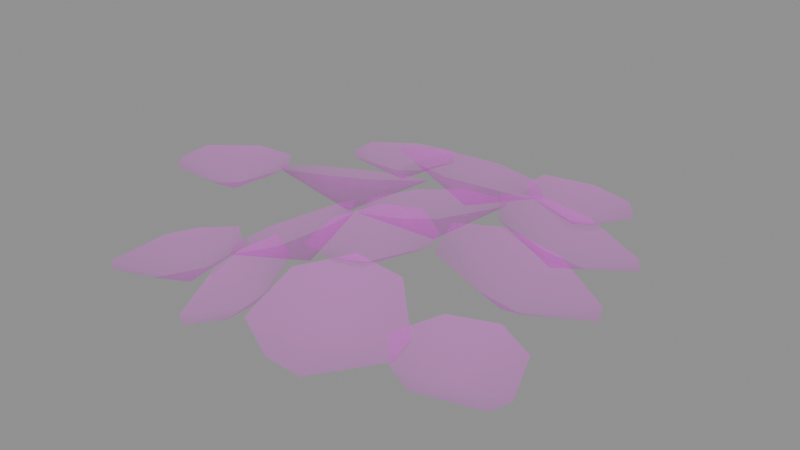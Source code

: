 # Source: plant_7_big.blend  (saved by Blender 5.1.30; exported with 4.5.12 LTS)
import bpy
from mathutils import Matrix  # noqa: F401  (used for matrix-valued properties, if any)

bpy.ops.wm.read_factory_settings(use_empty=True)
scene = bpy.context.scene
scene.name = 'Scene'

# ---- images (referenced by path relative to the original .blend; pixels are not part of the script)
import os
ASSET_DIR = os.environ.get("B2B_ASSET_DIR", "")  # directory of the original .blend (textures are referenced by path, not embedded)
HERE = os.path.dirname(os.path.abspath(__file__))  # packed textures are extracted next to this script under _unpacked/

def load_image(name, relpath, width, height, colorspace="sRGB"):
    """Load a texture the original file referenced (path relative to the .blend, or extracted next to this script)."""
    p = next((c for c in (os.path.join(HERE, relpath), os.path.join(ASSET_DIR, relpath)) if relpath and os.path.exists(c)), "")
    if p:
        img = bpy.data.images.load(p, check_existing=True)
        img.name = name
    else:  # same state as the original file: an image datablock whose file is absent (Cycles renders it pink)
        img = bpy.data.images.new(name, width, height)
        img.source = "FILE"
        img.filepath = "//" + (relpath or name)
    img.colorspace_settings.name = colorspace
    return img
img_leaves_png = load_image('Leaves.png', 'Leaves.png', 1024, 1024, 'sRGB')
img_leaves_png_001 = load_image('Leaves.png.001', 'Leaves.png', 1024, 1024, 'Non-Color')

# ---- materials (node trees are filled in below, after node groups)
mat_leaves = bpy.data.materials.new('Leaves')
mat_leaves.use_transparency_overlap = False
mat_leaves.show_transparent_back = False
mat_leaves.roughness = 1.0

# ---- material node trees
mat_leaves.use_nodes = True; mat_leaves.node_tree.nodes.clear()
_N = mat_leaves.node_tree.nodes; _L = mat_leaves.node_tree.links
n0 = _N.new('ShaderNodeBsdfPrincipled'); n0.name = 'Principled BSDF'; n0.location = (-200, 100)
n0.inputs[2].default_value = 1.0
n1 = _N.new('ShaderNodeOutputMaterial'); n1.name = 'Material Output'; n1.location = (200, 100)
n2 = _N.new('ShaderNodeNormalMap'); n2.name = 'Normal Map'; n2.location = (-600, -600)
n2.label = 'Normal/Map'
n2.inputs[0].default_value = 0.0
n3 = _N.new('ShaderNodeTexImage'); n3.name = 'Image Texture'; n3.location = (-600, 300)
n3.image = img_leaves_png
n4 = _N.new('ShaderNodeTexImage'); n4.name = 'Image Texture.001'; n4.location = (-600, -300)
n4.image = img_leaves_png_001
_L.new(n0.outputs[0], n1.inputs[0])
_L.new(n2.outputs[0], n0.inputs[5])
_L.new(n3.outputs[0], n0.inputs[0])
_L.new(n4.outputs[0], n0.inputs[4])
n1.is_active_output = True

# ---- meshes
me_plane_079 = bpy.data.meshes.new('Plane.079')
me_plane_079.from_pydata([(-0.2284, 0.1861, 0.1915), (-0.0818, 0.02051, 0.2609), (-0.3073, 0.1862, 0.1541), (-0.4482, 0.05624, 0.08735), (-0.1437, -0.2116, 0.2316), (-0.0818, -0.08668, 0.2609), (-0.3264, -0.2116, 0.145), (-0.4482, -0.09462, 0.08735), (-0.2138, -0.01942, 0.08367), (0.1754, 0.3574, 0.2329), (0.1135, 0.1358, 0.2607), (0.1328, 0.4307, 0.2121), (-0.05443, 0.4943, 0.1664), (-0.1182, 0.07334, 0.2291), (0.02195, 0.08038, 0.2536), (-0.2171, 0.243, 0.181), (-0.1832, 0.4164, 0.1565), (0.002297, 0.2611, 0.1111), (0.5997, 0.168, 0.1199), (0.5198, -0.05746, 0.2138), (0.5585, 0.2549, 0.1075), (0.3619, 0.3591, 0.1413), (0.268, -0.07974, 0.3037), (0.4184, -0.09918, 0.2598), (0.1724, 0.1211, 0.2752), (0.2193, 0.3004, 0.2061), (0.355, 0.08945, 0.09842), (0.3532, -0.3382, 0.1556), (0.216, -0.4989, 0.1409), (0.348, -0.2623, 0.1796), (0.2231, -0.1422, 0.2457), (0.005834, -0.4669, 0.2015), (0.1209, -0.5116, 0.1602), (-0.006457, -0.2912, 0.257), (0.08918, -0.1602, 0.2729), (0.1473, -0.3075, 0.1133), (0.2427, -0.06056, 0.3014), (0.1507, -0.2176, 0.2906), (0.2248, 0.005743, 0.3026), (0.09413, 0.09736, 0.2982), (-0.03925, -0.2131, 0.2798), (0.06948, -0.2395, 0.2852), (-0.08095, -0.05971, 0.2799), (-0.02014, 0.06644, 0.2905), (0.08489, -0.07482, 0.21), (-0.2475, -0.4607, 0.1046), (-0.3027, -0.2889, 0.1474), (-0.1887, -0.4972, 0.1145), (-0.04116, -0.4801, 0.1803), (-0.1808, -0.1712, 0.241), (-0.2678, -0.2214, 0.187), (-0.04452, -0.2553, 0.264), (0.008086, -0.385, 0.2361), (-0.1289, -0.3175, 0.1117), (-0.1682, 0.4467, 0.1772), (-0.1796, 0.2051, 0.2641), (-0.2333, 0.5098, 0.1432), (-0.454, 0.5243, 0.1012), (-0.4168, 0.07972, 0.2708), (-0.2655, 0.1244, 0.2795), (-0.5679, 0.2255, 0.1921), (-0.5748, 0.4107, 0.1229), (-0.3398, 0.2766, 0.08723), (0.5183, 0.5372, 0.07188), (0.4715, 0.3059, 0.1627), (0.4663, 0.6162, 0.06032), (0.2606, 0.6905, 0.09437), (0.2294, 0.2491, 0.2511), (0.3786, 0.2511, 0.2077), (0.1088, 0.4318, 0.2245), (0.1298, 0.6133, 0.1577), (0.2908, 0.4273, 0.05031), (0.1119, 0.5629, 0.1625), (-0.07466, 0.4075, 0.2328), (0.1158, 0.653, 0.1319), (-0.01866, 0.8233, 0.08781), (-0.3236, 0.495, 0.2276), (-0.191, 0.4152, 0.2415), (-0.315, 0.7036, 0.1568), (-0.1824, 0.8342, 0.1001), (-0.1201, 0.576, 0.06087), (-0.4481, -0.1481, 0.3014), (-0.6288, -0.1269, 0.2906), (-0.3946, -0.105, 0.3026), (-0.3631, 0.05139, 0.2982), (-0.7011, 0.04881, 0.2798), (-0.6815, -0.06136, 0.2852), (-0.5773, 0.1486, 0.2799), (-0.4374, 0.1436, 0.2905), (-0.5245, -0.00932, 0.21), (-0.5539, -0.4317, 0.1419), (-0.5757, -0.2297, 0.1322), (-0.4952, -0.4784, 0.1547), (-0.3217, -0.4706, 0.1889), (-0.4072, -0.104, 0.1622), (-0.5192, -0.1548, 0.1414), (-0.2699, -0.2115, 0.1892), (-0.2422, -0.3652, 0.2018), (-0.3894, -0.305, 0.07782), (0.587, -0.2858, 0.09817), (0.4246, -0.3649, 0.1228), (0.6098, -0.221, 0.0998), (0.5557, -0.07291, 0.1245), (0.2738, -0.2561, 0.163), (0.3467, -0.3381, 0.1408), (0.3255, -0.1058, 0.1643), (0.4461, -0.03526, 0.1498), (0.4305, -0.2025, 0.05361), (-0.3129, 0.4708, 0.1632), (-0.4944, 0.4835, 0.1517), (-0.2613, 0.516, 0.1612), (-0.2365, 0.6729, 0.1455), (-0.574, 0.6548, 0.1286), (-0.5498, 0.5462, 0.1418), (-0.4546, 0.7595, 0.1212), (-0.3146, 0.7611, 0.1315), (-0.3952, 0.5993, 0.06248), (0.2774, 0.5444, 0.1493), (0.09994, 0.5833, 0.1644), (0.3341, 0.5817, 0.1386), (0.3784, 0.7333, 0.1158), (0.04305, 0.7642, 0.1493), (0.05315, 0.6533, 0.1613), (0.1737, 0.8505, 0.1219), (0.3125, 0.8319, 0.1114), (0.2002, 0.6834, 0.05885)], [], [(4, 5, 8), (3, 7, 8), (5, 1, 8), (7, 6, 8), (1, 0, 8), (6, 4, 8), (2, 3, 8), (0, 2, 8), (13, 14, 17), (12, 16, 17), (14, 10, 17), (16, 15, 17), (10, 9, 17), (15, 13, 17), (11, 12, 17), (9, 11, 17), (22, 23, 26), (21, 25, 26), (23, 19, 26), (25, 24, 26), (19, 18, 26), (24, 22, 26), (20, 21, 26), (18, 20, 26), (31, 32, 35), (30, 34, 35), (32, 28, 35), (34, 33, 35), (28, 27, 35), (33, 31, 35), (29, 30, 35), (27, 29, 35), (40, 41, 44), (39, 43, 44), (41, 37, 44), (43, 42, 44), (37, 36, 44), (42, 40, 44), (38, 39, 44), (36, 38, 44), (49, 50, 53), (48, 52, 53), (50, 46, 53), (52, 51, 53), (46, 45, 53), (51, 49, 53), (47, 48, 53), (45, 47, 53), (58, 59, 62), (57, 61, 62), (59, 55, 62), (61, 60, 62), (55, 54, 62), (60, 58, 62), (56, 57, 62), (54, 56, 62), (67, 68, 71), (66, 70, 71), (68, 64, 71), (70, 69, 71), (64, 63, 71), (69, 67, 71), (65, 66, 71), (63, 65, 71), (76, 77, 80), (75, 79, 80), (77, 73, 80), (79, 78, 80), (73, 72, 80), (78, 76, 80), (74, 75, 80), (72, 74, 80), (85, 86, 89), (84, 88, 89), (86, 82, 89), (88, 87, 89), (82, 81, 89), (87, 85, 89), (83, 84, 89), (81, 83, 89), (94, 95, 98), (93, 97, 98), (95, 91, 98), (97, 96, 98), (91, 90, 98), (96, 94, 98), (92, 93, 98), (90, 92, 98), (103, 104, 107), (102, 106, 107), (104, 100, 107), (106, 105, 107), (100, 99, 107), (105, 103, 107), (101, 102, 107), (99, 101, 107), (112, 113, 116), (111, 115, 116), (113, 109, 116), (115, 114, 116), (109, 108, 116), (114, 112, 116), (110, 111, 116), (108, 110, 116), (121, 122, 125), (120, 124, 125), (122, 118, 125), (124, 123, 125), (118, 117, 125), (123, 121, 125), (119, 120, 125), (117, 119, 125)])
me_plane_079.polygons.foreach_set('use_smooth', [True] * 112)
_uv = me_plane_079.uv_layers.new(name='UVMap')
_uv.uv.foreach_set('vector', [0.6704, 0.1495, 0.7169, 0.1637, 0.6851, 0.2266, 0.6517, 0.2951, 0.6158, 0.2582, 0.6851, 0.2266, 0.7169, 0.1637, 0.7424, 0.1899, 0.6851, 0.2266, 0.6158, 0.2582, 0.621, 0.1975, 0.6851, 0.2266, 0.7424, 0.1899, 0.7421, 0.269, 0.6851, 0.2266, 0.621, 0.1975, 0.6704, 0.1495, 0.6851, 0.2266, 0.7207, 0.2898, 0.6517, 0.2951, 0.6851, 0.2266, 0.7421, 0.269, 0.7207, 0.2898, 0.6851, 0.2266, 0.6704, 0.1495, 0.7169, 0.1637, 0.6851, 0.2266, 0.6517, 0.2951, 0.6158, 0.2582, 0.6851, 0.2266, 0.7169, 0.1637, 0.7424, 0.1899, 0.6851, 0.2266, 0.6158, 0.2582, 0.621, 0.1975, 0.6851, 0.2266, 0.7424, 0.1899, 0.7421, 0.269, 0.6851, 0.2266, 0.621, 0.1975, 0.6704, 0.1495, 0.6851, 0.2266, 0.7207, 0.2898, 0.6517, 0.2951, 0.6851, 0.2266, 0.7421, 0.269, 0.7207, 0.2898, 0.6851, 0.2266, 0.6704, 0.1495, 0.7169, 0.1637, 0.6851, 0.2266, 0.6517, 0.2951, 0.6158, 0.2582, 0.6851, 0.2266, 0.7169, 0.1637, 0.7424, 0.1899, 0.6851, 0.2266, 0.6158, 0.2582, 0.621, 0.1975, 0.6851, 0.2266, 0.7424, 0.1899, 0.7421, 0.269, 0.6851, 0.2266, 0.621, 0.1975, 0.6704, 0.1495, 0.6851, 0.2266, 0.7207, 0.2898, 0.6517, 0.2951, 0.6851, 0.2266, 0.7421, 0.269, 0.7207, 0.2898, 0.6851, 0.2266, 0.6704, 0.1495, 0.7169, 0.1637, 0.6851, 0.2266, 0.6517, 0.2951, 0.6158, 0.2582, 0.6851, 0.2266, 0.7169, 0.1637, 0.7424, 0.1899, 0.6851, 0.2266, 0.6158, 0.2582, 0.621, 0.1975, 0.6851, 0.2266, 0.7424, 0.1899, 0.7421, 0.269, 0.6851, 0.2266, 0.621, 0.1975, 0.6704, 0.1495, 0.6851, 0.2266, 0.7207, 0.2898, 0.6517, 0.2951, 0.6851, 0.2266, 0.7421, 0.269, 0.7207, 0.2898, 0.6851, 0.2266, 0.6704, 0.1495, 0.7169, 0.1637, 0.6851, 0.2266, 0.6517, 0.2951, 0.6158, 0.2582, 0.6851, 0.2266, 0.7169, 0.1637, 0.7424, 0.1899, 0.6851, 0.2266, 0.6158, 0.2582, 0.621, 0.1975, 0.6851, 0.2266, 0.7424, 0.1899, 0.7421, 0.269, 0.6851, 0.2266, 0.621, 0.1975, 0.6704, 0.1495, 0.6851, 0.2266, 0.7207, 0.2898, 0.6517, 0.2951, 0.6851, 0.2266, 0.7421, 0.269, 0.7207, 0.2898, 0.6851, 0.2266, 0.6704, 0.1495, 0.7169, 0.1637, 0.6851, 0.2266, 0.6517, 0.2951, 0.6158, 0.2582, 0.6851, 0.2266, 0.7169, 0.1637, 0.7424, 0.1899, 0.6851, 0.2266, 0.6158, 0.2582, 0.621, 0.1975, 0.6851, 0.2266, 0.7424, 0.1899, 0.7421, 0.269, 0.6851, 0.2266, 0.621, 0.1975, 0.6704, 0.1495, 0.6851, 0.2266, 0.7207, 0.2898, 0.6517, 0.2951, 0.6851, 0.2266, 0.7421, 0.269, 0.7207, 0.2898, 0.6851, 0.2266, 0.6704, 0.1495, 0.7169, 0.1637, 0.6851, 0.2266, 0.6517, 0.2951, 0.6158, 0.2582, 0.6851, 0.2266, 0.7169, 0.1637, 0.7424, 0.1899, 0.6851, 0.2266, 0.6158, 0.2582, 0.621, 0.1975, 0.6851, 0.2266, 0.7424, 0.1899, 0.7421, 0.269, 0.6851, 0.2266, 0.621, 0.1975, 0.6704, 0.1495, 0.6851, 0.2266, 0.7207, 0.2898, 0.6517, 0.2951, 0.6851, 0.2266, 0.7421, 0.269, 0.7207, 0.2898, 0.6851, 0.2266, 0.6704, 0.1495, 0.7169, 0.1637, 0.6851, 0.2266, 0.6517, 0.2951, 0.6158, 0.2582, 0.6851, 0.2266, 0.7169, 0.1637, 0.7424, 0.1899, 0.6851, 0.2266, 0.6158, 0.2582, 0.621, 0.1975, 0.6851, 0.2266, 0.7424, 0.1899, 0.7421, 0.269, 0.6851, 0.2266, 0.621, 0.1975, 0.6704, 0.1495, 0.6851, 0.2266, 0.7207, 0.2898, 0.6517, 0.2951, 0.6851, 0.2266, 0.7421, 0.269, 0.7207, 0.2898, 0.6851, 0.2266, 0.6704, 0.1495, 0.7169, 0.1637, 0.6851, 0.2266, 0.6517, 0.2951, 0.6158, 0.2582, 0.6851, 0.2266, 0.7169, 0.1637, 0.7424, 0.1899, 0.6851, 0.2266, 0.6158, 0.2582, 0.621, 0.1975, 0.6851, 0.2266, 0.7424, 0.1899, 0.7421, 0.269, 0.6851, 0.2266, 0.621, 0.1975, 0.6704, 0.1495, 0.6851, 0.2266, 0.7207, 0.2898, 0.6517, 0.2951, 0.6851, 0.2266, 0.7421, 0.269, 0.7207, 0.2898, 0.6851, 0.2266, 0.6704, 0.1495, 0.7169, 0.1637, 0.6851, 0.2266, 0.6517, 0.2951, 0.6158, 0.2582, 0.6851, 0.2266, 0.7169, 0.1637, 0.7424, 0.1899, 0.6851, 0.2266, 0.6158, 0.2582, 0.621, 0.1975, 0.6851, 0.2266, 0.7424, 0.1899, 0.7421, 0.269, 0.6851, 0.2266, 0.621, 0.1975, 0.6704, 0.1495, 0.6851, 0.2266, 0.7207, 0.2898, 0.6517, 0.2951, 0.6851, 0.2266, 0.7421, 0.269, 0.7207, 0.2898, 0.6851, 0.2266, 0.6704, 0.1495, 0.7169, 0.1637, 0.6851, 0.2266, 0.6517, 0.2951, 0.6158, 0.2582, 0.6851, 0.2266, 0.7169, 0.1637, 0.7424, 0.1899, 0.6851, 0.2266, 0.6158, 0.2582, 0.621, 0.1975, 0.6851, 0.2266, 0.7424, 0.1899, 0.7421, 0.269, 0.6851, 0.2266, 0.621, 0.1975, 0.6704, 0.1495, 0.6851, 0.2266, 0.7207, 0.2898, 0.6517, 0.2951, 0.6851, 0.2266, 0.7421, 0.269, 0.7207, 0.2898, 0.6851, 0.2266, 0.6704, 0.1495, 0.7169, 0.1637, 0.6851, 0.2266, 0.6517, 0.2951, 0.6158, 0.2582, 0.6851, 0.2266, 0.7169, 0.1637, 0.7424, 0.1899, 0.6851, 0.2266, 0.6158, 0.2582, 0.621, 0.1975, 0.6851, 0.2266, 0.7424, 0.1899, 0.7421, 0.269, 0.6851, 0.2266, 0.621, 0.1975, 0.6704, 0.1495, 0.6851, 0.2266, 0.7207, 0.2898, 0.6517, 0.2951, 0.6851, 0.2266, 0.7421, 0.269, 0.7207, 0.2898, 0.6851, 0.2266, 0.6704, 0.1495, 0.7169, 0.1637, 0.6851, 0.2266, 0.6517, 0.2951, 0.6158, 0.2582, 0.6851, 0.2266, 0.7169, 0.1637, 0.7424, 0.1899, 0.6851, 0.2266, 0.6158, 0.2582, 0.621, 0.1975, 0.6851, 0.2266, 0.7424, 0.1899, 0.7421, 0.269, 0.6851, 0.2266, 0.621, 0.1975, 0.6704, 0.1495, 0.6851, 0.2266, 0.7207, 0.2898, 0.6517, 0.2951, 0.6851, 0.2266, 0.7421, 0.269, 0.7207, 0.2898, 0.6851, 0.2266, 0.6704, 0.1495, 0.7169, 0.1637, 0.6851, 0.2266, 0.6517, 0.2951, 0.6158, 0.2582, 0.6851, 0.2266, 0.7169, 0.1637, 0.7424, 0.1899, 0.6851, 0.2266, 0.6158, 0.2582, 0.621, 0.1975, 0.6851, 0.2266, 0.7424, 0.1899, 0.7421, 0.269, 0.6851, 0.2266, 0.621, 0.1975, 0.6704, 0.1495, 0.6851, 0.2266, 0.7207, 0.2898, 0.6517, 0.2951, 0.6851, 0.2266, 0.7421, 0.269, 0.7207, 0.2898, 0.6851, 0.2266])
me_plane_079.materials.append(mat_leaves)
me_plane_079.update()
me_plane_079.normals_split_custom_set([tuple(v) for v in zip(*[iter([-0.5828, 0.3515, 0.7327, -0.7751, 0.1157, 0.6212, -0.4435, -0.01361, 0.8962, -0.04024, -0.1725, 0.9842, -0.03888, 0.1693, 0.9848, -0.4435, -0.01361, 0.8962, -0.7751, 0.1157, 0.6212, -0.7734, -0.1629, 0.6127, -0.4435, -0.01361, 0.8962, -0.03888, 0.1693, 0.9848, -0.2398, 0.42, 0.8753, -0.4435, -0.01361, 0.8962, -0.7734, -0.1629, 0.6127, -0.5255, -0.4242, 0.7375, -0.4435, -0.01361, 0.8962, -0.2398, 0.42, 0.8753, -0.5828, 0.3515, 0.7327, -0.4435, -0.01361, 0.8962, -0.2549, -0.4149, 0.8734, -0.04024, -0.1725, 0.9842, -0.4435, -0.01361, 0.8962, -0.5255, -0.4242, 0.7375, -0.2549, -0.4149, 0.8734, -0.4435, -0.01361, 0.8962, 0.03353, 0.5164, 0.8557, -0.2729, 0.5773, 0.7696, -0.198, 0.1785, 0.9638, -0.1203, -0.2568, 0.9589, 0.1723, -0.08148, 0.9817, -0.198, 0.1785, 0.9638, -0.2729, 0.5773, 0.7696, -0.5103, 0.4336, 0.7427, -0.198, 0.1785, 0.9638, 0.1723, -0.08148, 0.9817, 0.2768, 0.2374, 0.9311, -0.198, 0.1785, 0.9638, -0.5103, 0.4336, 0.7427, -0.5987, 0.06704, 0.7982, -0.198, 0.1785, 0.9638, 0.2768, 0.2374, 0.9311, 0.03353, 0.5164, 0.8557, -0.198, 0.1785, 0.9638, -0.444, -0.1809, 0.8776, -0.1203, -0.2568, 0.9589, -0.198, 0.1785, 0.9638, -0.5987, 0.06704, 0.7982, -0.444, -0.1809, 0.8776, -0.198, 0.1785, 0.9638, 0.4843, 0.5633, 0.6695, 0.1833, 0.6739, 0.7157, 0.2831, 0.2838, 0.9161, 0.2909, -0.1575, 0.9437, 0.583, -0.03891, 0.8115, 0.2831, 0.2838, 0.9161, 0.1833, 0.6739, 0.7157, -0.0578, 0.5757, 0.8156, 0.2831, 0.2838, 0.9161, 0.583, -0.03891, 0.8115, 0.6954, 0.2501, 0.6737, 0.2831, 0.2838, 0.9161, -0.0578, 0.5757, 0.8156, -0.1602, 0.2374, 0.9581, 0.2831, 0.2838, 0.9161, 0.6954, 0.2501, 0.6737, 0.4843, 0.5633, 0.6695, 0.2831, 0.2838, 0.9161, -0.02121, -0.02861, 0.9994, 0.2909, -0.1575, 0.9437, 0.2831, 0.2838, 0.9161, -0.1602, 0.2374, 0.9581, -0.02121, -0.02861, 0.9994, 0.2831, 0.2838, 0.9161, 0.534, -0.005802, 0.8455, 0.286, 0.1795, 0.9413, 0.2122, -0.2642, 0.9408, 0.06346, -0.6415, 0.7645, 0.3957, -0.5985, 0.6966, 0.2122, -0.2642, 0.9408, 0.286, 0.1795, 0.9413, 0.01313, 0.1476, 0.989, 0.2122, -0.2642, 0.9408, 0.3957, -0.5985, 0.6966, 0.6211, -0.3449, 0.7037, 0.2122, -0.2642, 0.9408, 0.01313, 0.1476, 0.989, -0.2207, -0.1523, 0.9634, 0.2122, -0.2642, 0.9408, 0.6211, -0.3449, 0.7037, 0.534, -0.005802, 0.8455, 0.2122, -0.2642, 0.9408, -0.1901, -0.4411, 0.8771, 0.06346, -0.6415, 0.7645, 0.2122, -0.2642, 0.9408, -0.2207, -0.1523, 0.9634, -0.1901, -0.4411, 0.8771, 0.2122, -0.2642, 0.9408, 0.2229, 0.272, 0.9361, -0.05422, 0.4187, 0.9065, -0.07934, -0.02115, 0.9966, -0.1177, -0.4476, 0.8865, 0.204, -0.3655, 0.9082, -0.07934, -0.02115, 0.9966, -0.05422, 0.4187, 0.9065, -0.3227, 0.3484, 0.88, -0.07934, -0.02115, 0.9966, 0.204, -0.3655, 0.9082, 0.3816, -0.0739, 0.9214, -0.07934, -0.02115, 0.9966, -0.3227, 0.3484, 0.88, -0.502, 0.01238, 0.8648, -0.07934, -0.02115, 0.9966, 0.3816, -0.0739, 0.9214, 0.2229, 0.272, 0.9361, -0.07934, -0.02115, 0.9966, -0.4141, -0.2775, 0.8669, -0.1177, -0.4476, 0.8865, -0.07934, -0.02115, 0.9966, -0.502, 0.01238, 0.8648, -0.4141, -0.2775, 0.8669, -0.07934, -0.02115, 0.9966, -0.2853, -0.6895, 0.6658, 0.004033, -0.6129, 0.7901, -0.3324, -0.3294, 0.8838, -0.5734, 0.03564, 0.8185, -0.7141, -0.2327, 0.6602, -0.3324, -0.3294, 0.8838, 0.004033, -0.6129, 0.7901, 0.1224, -0.3918, 0.9119, -0.3324, -0.3294, 0.8838, -0.7141, -0.2327, 0.6602, -0.6194, -0.5445, 0.5656, -0.3324, -0.3294, 0.8838, 0.1224, -0.3918, 0.9119, -0.007096, -0.0441, 0.999, -0.3324, -0.3294, 0.8838, -0.6194, -0.5445, 0.5656, -0.2853, -0.6895, 0.6658, -0.3324, -0.3294, 0.8838, -0.2682, 0.1037, 0.9577, -0.5734, 0.03564, 0.8185, -0.3324, -0.3294, 0.8838, -0.007096, -0.0441, 0.999, -0.2682, 0.1037, 0.9577, -0.3324, -0.3294, 0.8838, -0.02983, 0.6878, 0.7252, -0.3467, 0.6656, 0.6609, -0.1752, 0.3426, 0.923, -0.00474, -0.05844, 0.9983, 0.2433, 0.1727, 0.9545, -0.1752, 0.3426, 0.923, -0.3467, 0.6656, 0.6609, -0.5482, 0.4748, 0.6885, -0.1752, 0.3426, 0.923, 0.2433, 0.1727, 0.9545, 0.2725, 0.487, 0.8298, -0.1752, 0.3426, 0.923, -0.5482, 0.4748, 0.6885, -0.551, 0.1193, 0.826, -0.1752, 0.3426, 0.923, 0.2725, 0.487, 0.8298, -0.02983, 0.6878, 0.7252, -0.1752, 0.3426, 0.923, -0.3414, -0.06885, 0.9374, -0.00474, -0.05844, 0.9983, -0.1752, 0.3426, 0.923, -0.551, 0.1193, 0.826, -0.3414, -0.06885, 0.9374, -0.1752, 0.3426, 0.923, 0.4019, 0.6205, 0.6733, 0.08847, 0.6879, 0.7204, 0.2419, 0.3141, 0.9181, 0.3112, -0.1221, 0.9425, 0.5838, 0.03702, 0.8111, 0.2419, 0.3141, 0.9181, 0.08847, 0.6879, 0.7204, -0.1364, 0.5563, 0.8197, 0.2419, 0.3141, 0.9181, 0.5838, 0.03702, 0.8111, 0.6547, 0.3398, 0.6752, 0.2419, 0.3141, 0.9181, -0.1364, 0.5563, 0.8197, -0.1905, 0.206, 0.9598, 0.2419, 0.3141, 0.9181, 0.6547, 0.3398, 0.6752, 0.4019, 0.6205, 0.6733, 0.2419, 0.3141, 0.9181, -0.01578, -0.03828, 0.9991, 0.3112, -0.1221, 0.9425, 0.2419, 0.3141, 0.9181, -0.1905, 0.206, 0.9598, -0.01578, -0.03828, 0.9991, 0.2419, 0.3141, 0.9181, 0.4417, 0.4669, 0.7661, 0.2141, 0.6864, 0.695, 0.07889, 0.3337, 0.9394, -0.1034, -0.06572, 0.9925, 0.2367, -0.08979, 0.9674, 0.07889, 0.3337, 0.9394, 0.2141, 0.6864, 0.695, -0.0639, 0.7041, 0.7072, 0.07889, 0.3337, 0.9394, 0.2367, -0.08979, 0.9674, 0.4938, 0.1056, 0.8631, 0.07889, 0.3337, 0.9394, -0.0639, 0.7041, 0.7072, -0.334, 0.461, 0.8221, 0.07889, 0.3337, 0.9394, 0.4938, 0.1056, 0.8631, 0.4417, 0.4669, 0.7661, 0.07889, 0.3337, 0.9394, -0.336, 0.1762, 0.9252, -0.1034, -0.06572, 0.9925, 0.07889, 0.3337, 0.9394, -0.334, 0.461, 0.8221, -0.336, 0.1762, 0.9252, 0.07889, 0.3337, 0.9394, 0.3386, -0.09487, 0.9361, 0.3617, 0.2179, 0.9065, -0.05124, 0.06416, 0.9966, -0.4571, -0.07199, 0.8865, -0.2528, -0.3337, 0.9082, -0.05124, 0.06416, 0.9966, 0.3617, 0.2179, 0.9065, 0.1894, 0.4355, 0.88, -0.05124, 0.06416, 0.9966, -0.2528, -0.3337, 0.9082, 0.08561, -0.3791, 0.9214, -0.05124, 0.06416, 0.9966, 0.1894, 0.4355, 0.88, -0.1903, 0.4646, 0.8648, -0.05124, 0.06416, 0.9966, 0.08561, -0.3791, 0.9214, 0.3386, -0.09487, 0.9361, -0.05124, 0.06416, 0.9966, -0.4205, 0.2677, 0.8669, -0.4571, -0.07199, 0.8865, -0.05124, 0.06416, 0.9966, -0.1903, 0.4646, 0.8648, -0.4205, 0.2677, 0.8669, -0.05124, 0.06416, 0.9966, -0.2075, -0.3945, 0.8952, 0.09031, -0.321, 0.9428, -0.2102, 0.02061, 0.9774, -0.3703, 0.4083, 0.8344, -0.602, 0.1457, 0.7851, -0.2102, 0.02061, 0.9774, 0.09031, -0.321, 0.9428, 0.24, -0.1031, 0.9653, -0.2102, 0.02061, 0.9774, -0.602, 0.1457, 0.7851, -0.5645, -0.2251, 0.7942, -0.2102, 0.02061, 0.9774, 0.24, -0.1031, 0.9653, 0.1822, 0.2448, 0.9523, -0.2102, 0.02061, 0.9774, -0.5645, -0.2251, 0.7942, -0.2075, -0.3945, 0.8952, -0.2102, 0.02061, 0.9774, -0.03787, 0.4244, 0.9047, -0.3703, 0.4083, 0.8344, -0.2102, 0.02061, 0.9774, 0.1822, 0.2448, 0.9523, -0.03787, 0.4244, 0.9047, -0.2102, 0.02061, 0.9774, 0.5692, 0.01403, 0.8221, 0.423, 0.2906, 0.8583, 0.1835, -0.06983, 0.9805, -0.1109, -0.3926, 0.913, 0.1949, -0.5028, 0.8421, 0.1835, -0.06983, 0.9805, 0.423, 0.2906, 0.8583, 0.1645, 0.3818, 0.9095, 0.1835, -0.06983, 0.9805, 0.1949, -0.5028, 0.8421, 0.5001, -0.3589, 0.7881, 0.1835, -0.06983, 0.9805, 0.1645, 0.3818, 0.9095, -0.167, 0.2022, 0.965, 0.1835, -0.06983, 0.9805, 0.5001, -0.3589, 0.7881, 0.5692, 0.01403, 0.8221, 0.1835, -0.06983, 0.9805, -0.257, -0.08704, 0.9625, -0.1109, -0.3926, 0.913, 0.1835, -0.06983, 0.9805, -0.167, 0.2022, 0.965, -0.257, -0.08704, 0.9625, 0.1835, -0.06983, 0.9805, 0.3431, -0.01348, 0.9392, 0.3529, 0.297, 0.8873, -0.05306, 0.1329, 0.9897, -0.4529, -0.02782, 0.8911, -0.2376, -0.2784, 0.9306, -0.05306, 0.1329, 0.9897, 0.3529, 0.297, 0.8873, 0.1715, 0.5048, 0.846, -0.05306, 0.1329, 0.9897, -0.2376, -0.2784, 0.9306, 0.1024, -0.3085, 0.9457, -0.05306, 0.1329, 0.9897, 0.1715, 0.5048, 0.846, -0.2091, 0.5167, 0.8302, -0.05306, 0.1329, 0.9897, 0.1024, -0.3085, 0.9457, 0.3431, -0.01348, 0.9392, -0.05306, 0.1329, 0.9897, -0.4307, 0.3109, 0.8472, -0.4529, -0.02782, 0.8911, -0.05306, 0.1329, 0.9897, -0.2091, 0.5167, 0.8302, -0.4307, 0.3109, 0.8472, -0.05306, 0.1329, 0.9897, 0.4741, -0.06146, 0.8783, 0.5203, 0.2443, 0.8183, 0.1149, 0.1408, 0.9833, -0.314, 0.03955, 0.9486, -0.1333, -0.2395, 0.9617, 0.1149, 0.1408, 0.9833, 0.5203, 0.2443, 0.8183, 0.3664, 0.476, 0.7995, 0.1149, 0.1408, 0.9833, -0.1333, -0.2395, 0.9617, 0.1974, -0.3185, 0.9272, 0.1149, 0.1408, 0.9833, 0.3664, 0.476, 0.7995, -0.00669, 0.5429, 0.8398, 0.1149, 0.1408, 0.9833, 0.1974, -0.3185, 0.9272, 0.4741, -0.06146, 0.8783, 0.1149, 0.1408, 0.9833, -0.2504, 0.3714, 0.8941, -0.314, 0.03955, 0.9486, 0.1149, 0.1408, 0.9833, -0.00669, 0.5429, 0.8398, -0.2504, 0.3714, 0.8941, 0.1149, 0.1408, 0.9833])] * 3)])

# ---- objects
ob_plant_7_big = bpy.data.objects.new('Plant_7_Big', me_plane_079)
ob_plant_7_big_1 = bpy.data.objects.new('plant_7_big', None)

# ---- transforms, parenting, visibility, modifiers, constraints
ob_plant_7_big.parent = ob_plant_7_big_1
ob_plant_7_big.location = (0.0, 0.0, 0.0)
ob_plant_7_big.rotation_euler = (-1.629e-07, 0.0, 0.0)
ob_plant_7_big.color = (0.8, 0.8, 0.8, 1.0)
ob_plant_7_big_1.location = (0.0, 0.0, 0.0)
ob_plant_7_big_1.empty_display_size = 0.5

# ---- collection membership
scene.collection.objects.link(ob_plant_7_big)
scene.collection.objects.link(ob_plant_7_big_1)

# ---- scene / render settings (as saved in the file)
scene.frame_start = 1; scene.frame_end = 250; scene.frame_set(1)
scene.render.engine = 'BLENDER_EEVEE_NEXT'
scene.render.bake_bias = 0.0
scene.render.bake_samples = 0
scene.cycles.sampling_pattern = 'TABULATED_SOBOL'
scene.eevee.use_volume_custom_range = False
bpy.context.view_layer.update()

# ---- added for rendering (the .blend has no active camera and no usable light): camera, sun + grey world if the file has none
cam_auto = bpy.data.cameras.new('AutoCamera')
cam_auto.lens = 50.0
cam_auto.sensor_width = 36.0
cam_auto.clip_end = 1000.0
ob_auto_camera = bpy.data.objects.new('AutoCamera', cam_auto)
scene.collection.objects.link(ob_auto_camera)
ob_auto_camera.location = (1.71908, -1.94824, 1.58881)
ob_auto_camera.rotation_euler = (1.09748, -7.21219e-08, 0.694738)
scene.camera = ob_auto_camera
light_auto_sun = bpy.data.lights.new('AutoSun', 'SUN')
light_auto_sun.energy = 3.0
light_auto_sun.angle = 0.0523599
ob_auto_sun = bpy.data.objects.new('AutoSun', light_auto_sun)
scene.collection.objects.link(ob_auto_sun)
ob_auto_sun.rotation_euler = (0.872665, 0.174533, 0.523599)
if scene.world is None:
    world_auto = bpy.data.worlds.new('AutoWorld')
    world_auto.color = (0.3, 0.3, 0.3)
    scene.world = world_auto
bpy.context.view_layer.update()
